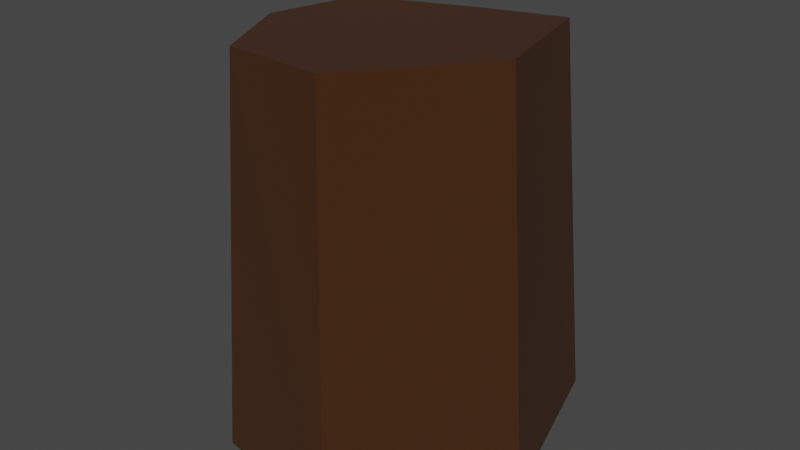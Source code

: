 # Source: campfire_stump.blend  (saved by Blender 2.93.20; exported with 4.5.12 LTS)
import bpy
from mathutils import Matrix  # noqa: F401  (used for matrix-valued properties, if any)

bpy.ops.wm.read_factory_settings(use_empty=True)
scene = bpy.context.scene
scene.name = 'Scene'

# ---- collections
col_collection = bpy.data.collections.new('Collection'); scene.collection.children.link(col_collection)

# ---- materials (node trees are filled in below, after node groups)
mat_material_003 = bpy.data.materials.new('Material.003')
mat_material_003.use_transparent_shadow = False

# ---- material node trees
mat_material_003.use_nodes = True; mat_material_003.node_tree.nodes.clear()
_N = mat_material_003.node_tree.nodes; _L = mat_material_003.node_tree.links
n0 = _N.new('ShaderNodeBsdfPrincipled'); n0.name = 'Principled BSDF'; n0.location = (10, 300)
n0.distribution = 'GGX'
n0.subsurface_method = 'BURLEY'
n0.inputs[0].default_value = (0.04555, 0.01289, 0.0, 1.0)
n0.inputs[2].default_value = 1.0
n0.inputs[3].default_value = 1.45
n0.inputs[27].default_value = (0.0, 0.0, 0.0, 1.0)
n0.inputs[28].default_value = 1.0
n1 = _N.new('ShaderNodeOutputMaterial'); n1.name = 'Material Output'; n1.location = (300, 300)
_L.new(n0.outputs[0], n1.inputs[0])
n1.is_active_output = True

# ---- world
world_world = bpy.data.worlds.new('World'); scene.world = world_world
world_world.use_nodes = True; world_world.node_tree.nodes.clear()
_N = world_world.node_tree.nodes; _L = world_world.node_tree.links
n0 = _N.new('ShaderNodeOutputWorld'); n0.name = 'World Output'; n0.location = (300, 300)
n1 = _N.new('ShaderNodeBackground'); n1.name = 'Background'; n1.location = (10, 300)
n1.inputs[0].default_value = (0.05088, 0.05088, 0.05088, 1.0)
_L.new(n1.outputs[0], n0.inputs[0])
n0.is_active_output = True
world_world.color = (0.05088, 0.05088, 0.05088)
world_world.use_sun_shadow = False
world_world.sun_shadow_jitter_overblur = 0.0

# ---- meshes
me_cylinder = bpy.data.meshes.new('Cylinder')
me_cylinder.from_pydata([(0.009451, 0.8941, -1.0), (0.009451, 0.6737, 0.8241), (0.6966, 0.6794, -1.0), (0.618, 0.4969, 0.9303), (0.9527, -0.2029, -1.0), (0.7615, -0.1153, 0.9347), (0.4263, -0.9106, -1.0), (0.2895, -0.7232, 0.9347), (-0.2764, -0.7887, -1.0), (-0.2328, -0.6665, 0.9175), (-0.7517, -0.1471, -1.0), (-0.563, -0.1247, 0.8676), (-0.6738, 0.4651, -1.0), (-0.5046, 0.4024, 0.8439)], [], [(0, 1, 3, 2), (2, 3, 5, 4), (4, 5, 7, 6), (6, 7, 9, 8), (8, 9, 11, 10), (3, 1, 13, 11, 9, 7, 5), (10, 11, 13, 12), (12, 13, 1, 0), (0, 2, 4, 6, 8, 10, 12)])
_uv = me_cylinder.uv_layers.new(name='UVMap')
_uv.uv.foreach_set('vector', [1.0, 0.5, 1.0, 1.0, 0.8571, 1.0, 0.8571, 0.5, 0.8571, 0.5, 0.8571, 1.0, 0.7143, 1.0, 0.7143, 0.5, 0.7143, 0.5, 0.7143, 1.0, 0.5714, 1.0, 0.5714, 0.5, 0.5714, 0.5, 0.5714, 1.0, 0.4286, 1.0, 0.4286, 0.5, 0.4286, 0.5, 0.4286, 1.0, 0.2857, 1.0, 0.2857, 0.5, 0.4376, 0.3996, 0.25, 0.49, 0.06236, 0.3996, 0.01602, 0.1966, 0.1459, 0.03377, 0.3541, 0.03377, 0.484, 0.1966, 0.2857, 0.5, 0.2857, 1.0, 0.1429, 1.0, 0.1429, 0.5, 0.1429, 0.5, 0.1429, 1.0, 2.98e-08, 1.0, 2.98e-08, 0.5, 0.75, 0.49, 0.9376, 0.3996, 0.984, 0.1966, 0.8541, 0.03377, 0.6459, 0.03377, 0.516, 0.1966, 0.5624, 0.3996])
me_cylinder.materials.append(mat_material_003)
me_cylinder.use_remesh_fix_poles = True
me_cylinder.use_remesh_preserve_attributes = False
me_cylinder.update()

# ---- objects
ob_cylinder = bpy.data.objects.new('Cylinder', me_cylinder)

# ---- transforms, parenting, visibility, modifiers, constraints
ob_cylinder.location = (0.0, 0.0, 0.0)

# ---- collection membership
col_collection.objects.link(ob_cylinder)

# ---- scene / render settings (as saved in the file)
scene.frame_start = 1; scene.frame_end = 250; scene.frame_set(1)
scene.render.engine = 'BLENDER_EEVEE_NEXT'
scene.cycles.use_denoising = False
scene.cycles.samples = 128
scene.cycles.sampling_pattern = 'TABULATED_SOBOL'
scene.cycles.use_adaptive_sampling = False
scene.cycles.use_light_tree = False
scene.view_settings.view_transform = 'Filmic'
bpy.context.view_layer.update()

# ---- added for rendering (the .blend has no active camera and no usable light): camera, sun
cam_auto = bpy.data.cameras.new('AutoCamera')
cam_auto.lens = 50.0
cam_auto.sensor_width = 36.0
cam_auto.clip_end = 1000.0
ob_auto_camera = bpy.data.objects.new('AutoCamera', cam_auto)
scene.collection.objects.link(ob_auto_camera)
ob_auto_camera.location = (3.01244, -3.50261, 2.29693)
ob_auto_camera.rotation_euler = (1.09748, -7.21219e-08, 0.694738)
scene.camera = ob_auto_camera
light_auto_sun = bpy.data.lights.new('AutoSun', 'SUN')
light_auto_sun.energy = 3.0
light_auto_sun.angle = 0.0523599
ob_auto_sun = bpy.data.objects.new('AutoSun', light_auto_sun)
scene.collection.objects.link(ob_auto_sun)
ob_auto_sun.rotation_euler = (0.872665, 0.174533, 0.523599)
bpy.context.view_layer.update()
